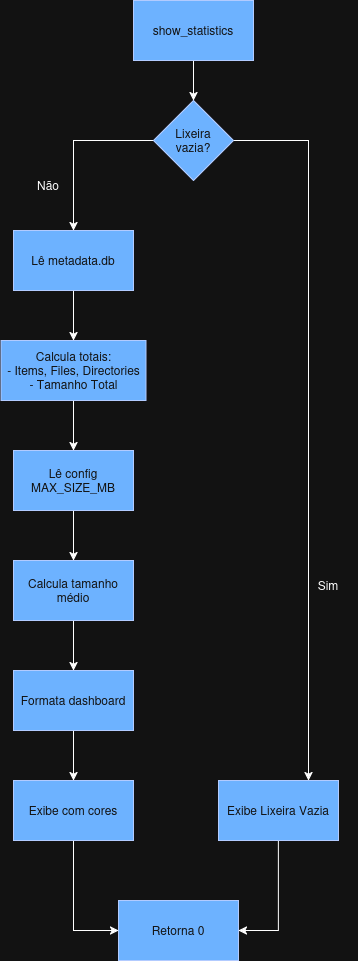

The diagram above was exported from draw.io. Its source (the exported page's mxGraphModel, read from the mxfile embedded in the PNG):
<mxGraphModel dx="1371" dy="708" grid="1" gridSize="10" guides="1" tooltips="1" connect="1" arrows="1" fold="1" page="1" pageScale="1" pageWidth="850" pageHeight="1100" math="0" shadow="0">
  <root>
    <mxCell id="0" />
    <mxCell id="1" parent="0" />
    <mxCell id="WY-rSIbohUyBb_4FJaAH-262" style="edgeStyle=orthogonalEdgeStyle;rounded=0;orthogonalLoop=1;jettySize=auto;html=1;entryX=0.5;entryY=0;entryDx=0;entryDy=0;" edge="1" parent="1" source="WY-rSIbohUyBb_4FJaAH-241" target="WY-rSIbohUyBb_4FJaAH-242">
      <mxGeometry relative="1" as="geometry" />
    </mxCell>
    <mxCell id="WY-rSIbohUyBb_4FJaAH-241" value="show_statistics" style="rounded=0;whiteSpace=wrap;html=1;fillColor=#0050ef;fontColor=#ffffff;strokeColor=#001DBC;" vertex="1" parent="1">
      <mxGeometry x="365" y="50" width="120" height="60" as="geometry" />
    </mxCell>
    <mxCell id="WY-rSIbohUyBb_4FJaAH-251" style="edgeStyle=orthogonalEdgeStyle;rounded=0;orthogonalLoop=1;jettySize=auto;html=1;entryX=0.75;entryY=0;entryDx=0;entryDy=0;" edge="1" parent="1" source="WY-rSIbohUyBb_4FJaAH-242" target="WY-rSIbohUyBb_4FJaAH-249">
      <mxGeometry relative="1" as="geometry">
        <Array as="points">
          <mxPoint x="540" y="190" />
        </Array>
      </mxGeometry>
    </mxCell>
    <mxCell id="WY-rSIbohUyBb_4FJaAH-253" style="edgeStyle=orthogonalEdgeStyle;rounded=0;orthogonalLoop=1;jettySize=auto;html=1;entryX=0.5;entryY=0;entryDx=0;entryDy=0;" edge="1" parent="1" source="WY-rSIbohUyBb_4FJaAH-242" target="WY-rSIbohUyBb_4FJaAH-243">
      <mxGeometry relative="1" as="geometry" />
    </mxCell>
    <mxCell id="WY-rSIbohUyBb_4FJaAH-242" value="&lt;div&gt;Lixeira&lt;/div&gt;&lt;div&gt;vazia?&lt;/div&gt;" style="rhombus;whiteSpace=wrap;html=1;fillColor=#0050ef;fontColor=#ffffff;strokeColor=#001DBC;" vertex="1" parent="1">
      <mxGeometry x="385" y="150" width="80" height="80" as="geometry" />
    </mxCell>
    <mxCell id="WY-rSIbohUyBb_4FJaAH-255" style="edgeStyle=orthogonalEdgeStyle;rounded=0;orthogonalLoop=1;jettySize=auto;html=1;entryX=0.5;entryY=0;entryDx=0;entryDy=0;" edge="1" parent="1" source="WY-rSIbohUyBb_4FJaAH-243" target="WY-rSIbohUyBb_4FJaAH-244">
      <mxGeometry relative="1" as="geometry" />
    </mxCell>
    <mxCell id="WY-rSIbohUyBb_4FJaAH-243" value="Lê metadata.db" style="rounded=0;whiteSpace=wrap;html=1;fillColor=#0050ef;fontColor=#ffffff;strokeColor=#001DBC;" vertex="1" parent="1">
      <mxGeometry x="245" y="280" width="120" height="60" as="geometry" />
    </mxCell>
    <mxCell id="WY-rSIbohUyBb_4FJaAH-256" style="edgeStyle=orthogonalEdgeStyle;rounded=0;orthogonalLoop=1;jettySize=auto;html=1;entryX=0.5;entryY=0;entryDx=0;entryDy=0;" edge="1" parent="1" source="WY-rSIbohUyBb_4FJaAH-244" target="WY-rSIbohUyBb_4FJaAH-245">
      <mxGeometry relative="1" as="geometry" />
    </mxCell>
    <mxCell id="WY-rSIbohUyBb_4FJaAH-244" value="&lt;div&gt;Calcula totais:&lt;/div&gt;&lt;div&gt;- Items, Files, Directories&lt;/div&gt;&lt;div&gt;- Tamanho Total&lt;/div&gt;" style="rounded=0;whiteSpace=wrap;html=1;fillColor=#0050ef;fontColor=#ffffff;strokeColor=#001DBC;" vertex="1" parent="1">
      <mxGeometry x="232.5" y="390" width="145" height="60" as="geometry" />
    </mxCell>
    <mxCell id="WY-rSIbohUyBb_4FJaAH-257" style="edgeStyle=orthogonalEdgeStyle;rounded=0;orthogonalLoop=1;jettySize=auto;html=1;entryX=0.5;entryY=0;entryDx=0;entryDy=0;" edge="1" parent="1" source="WY-rSIbohUyBb_4FJaAH-245" target="WY-rSIbohUyBb_4FJaAH-246">
      <mxGeometry relative="1" as="geometry" />
    </mxCell>
    <mxCell id="WY-rSIbohUyBb_4FJaAH-245" value="Lê config MAX_SIZE_MB" style="rounded=0;whiteSpace=wrap;html=1;fillColor=#0050ef;fontColor=#ffffff;strokeColor=#001DBC;" vertex="1" parent="1">
      <mxGeometry x="245" y="500" width="120" height="60" as="geometry" />
    </mxCell>
    <mxCell id="WY-rSIbohUyBb_4FJaAH-258" style="edgeStyle=orthogonalEdgeStyle;rounded=0;orthogonalLoop=1;jettySize=auto;html=1;entryX=0.5;entryY=0;entryDx=0;entryDy=0;" edge="1" parent="1" source="WY-rSIbohUyBb_4FJaAH-246" target="WY-rSIbohUyBb_4FJaAH-247">
      <mxGeometry relative="1" as="geometry" />
    </mxCell>
    <mxCell id="WY-rSIbohUyBb_4FJaAH-246" value="Calcula tamanho médio" style="rounded=0;whiteSpace=wrap;html=1;fillColor=#0050ef;fontColor=#ffffff;strokeColor=#001DBC;" vertex="1" parent="1">
      <mxGeometry x="245" y="610" width="120" height="60" as="geometry" />
    </mxCell>
    <mxCell id="WY-rSIbohUyBb_4FJaAH-259" style="edgeStyle=orthogonalEdgeStyle;rounded=0;orthogonalLoop=1;jettySize=auto;html=1;entryX=0.5;entryY=0;entryDx=0;entryDy=0;" edge="1" parent="1" source="WY-rSIbohUyBb_4FJaAH-247" target="WY-rSIbohUyBb_4FJaAH-248">
      <mxGeometry relative="1" as="geometry" />
    </mxCell>
    <mxCell id="WY-rSIbohUyBb_4FJaAH-247" value="Formata dashboard" style="rounded=0;whiteSpace=wrap;html=1;fillColor=#0050ef;fontColor=#ffffff;strokeColor=#001DBC;" vertex="1" parent="1">
      <mxGeometry x="245" y="720" width="120" height="60" as="geometry" />
    </mxCell>
    <mxCell id="WY-rSIbohUyBb_4FJaAH-260" style="edgeStyle=orthogonalEdgeStyle;rounded=0;orthogonalLoop=1;jettySize=auto;html=1;entryX=0;entryY=0.5;entryDx=0;entryDy=0;" edge="1" parent="1" source="WY-rSIbohUyBb_4FJaAH-248" target="WY-rSIbohUyBb_4FJaAH-250">
      <mxGeometry relative="1" as="geometry" />
    </mxCell>
    <mxCell id="WY-rSIbohUyBb_4FJaAH-248" value="Exibe com cores" style="rounded=0;whiteSpace=wrap;html=1;fillColor=#0050ef;fontColor=#ffffff;strokeColor=#001DBC;" vertex="1" parent="1">
      <mxGeometry x="245" y="830" width="120" height="60" as="geometry" />
    </mxCell>
    <mxCell id="WY-rSIbohUyBb_4FJaAH-261" style="edgeStyle=orthogonalEdgeStyle;rounded=0;orthogonalLoop=1;jettySize=auto;html=1;entryX=1;entryY=0.5;entryDx=0;entryDy=0;" edge="1" parent="1" source="WY-rSIbohUyBb_4FJaAH-249" target="WY-rSIbohUyBb_4FJaAH-250">
      <mxGeometry relative="1" as="geometry" />
    </mxCell>
    <mxCell id="WY-rSIbohUyBb_4FJaAH-249" value="Exibe Lixeira Vazia" style="rounded=0;whiteSpace=wrap;html=1;fillColor=#0050ef;fontColor=#ffffff;strokeColor=#001DBC;" vertex="1" parent="1">
      <mxGeometry x="450" y="830" width="120" height="60" as="geometry" />
    </mxCell>
    <mxCell id="WY-rSIbohUyBb_4FJaAH-250" value="Retorna 0" style="rounded=0;whiteSpace=wrap;html=1;fillColor=#0050ef;fontColor=#ffffff;strokeColor=#001DBC;" vertex="1" parent="1">
      <mxGeometry x="350" y="950" width="120" height="60" as="geometry" />
    </mxCell>
    <mxCell id="WY-rSIbohUyBb_4FJaAH-252" value="Sim" style="text;html=1;whiteSpace=wrap;strokeColor=none;fillColor=none;align=center;verticalAlign=middle;rounded=0;" vertex="1" parent="1">
      <mxGeometry x="530" y="620" width="60" height="30" as="geometry" />
    </mxCell>
    <mxCell id="WY-rSIbohUyBb_4FJaAH-254" value="Não" style="text;html=1;whiteSpace=wrap;strokeColor=none;fillColor=none;align=center;verticalAlign=middle;rounded=0;" vertex="1" parent="1">
      <mxGeometry x="250" y="220" width="60" height="30" as="geometry" />
    </mxCell>
  </root>
</mxGraphModel>